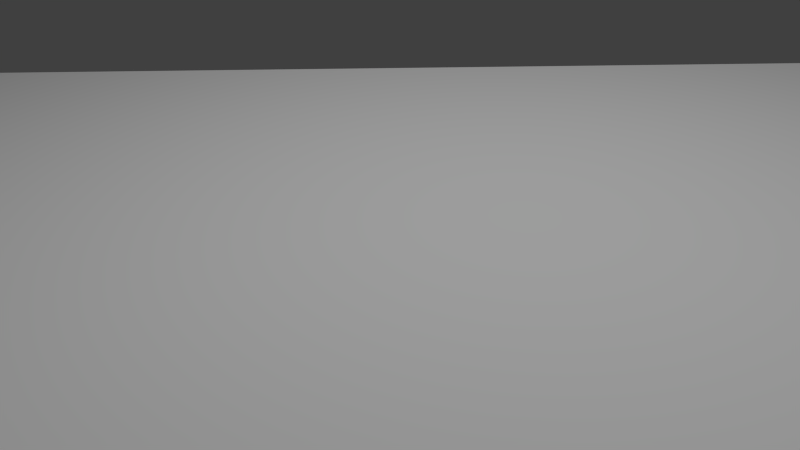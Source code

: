 # Source: Terrain.blend  (saved by Blender 2.66.1; exported with 4.5.12 LTS)
import bpy
from mathutils import Matrix  # noqa: F401  (used for matrix-valued properties, if any)

bpy.ops.wm.read_factory_settings(use_empty=True)
scene = bpy.context.scene
scene.name = 'Scene'

# ---- collections
col_collection_1 = bpy.data.collections.new('Collection 1'); scene.collection.children.link(col_collection_1)

# ---- materials (node trees are filled in below, after node groups)
mat_terrain_mat = bpy.data.materials.new('terrain_Mat')
mat_terrain_mat.alpha_threshold = 0.0
mat_terrain_mat.use_transparent_shadow = False
mat_terrain_mat.roughness = 0.5
mat_terrain_mat.line_color = (0.0, 0.0, 0.0, 1.0)

# ---- material node trees

# ---- world
world_world = bpy.data.worlds.new('World'); scene.world = world_world
world_world.color = (0.05088, 0.05088, 0.05088)
world_world.use_sun_shadow = False
world_world.sun_shadow_jitter_overblur = 0.0
world_world.cycles.sampling_method = 'MANUAL'
world_world.cycles.sample_map_resolution = 256

# ---- cameras
cam_camera = bpy.data.cameras.new('Camera')
cam_camera.clip_end = 100.0
cam_camera.lens = 35.0
cam_camera.sensor_width = 32.0
cam_camera.sensor_height = 18.0
cam_camera.ortho_scale = 7.314
cam_camera.dof.focus_distance = 0.0
cam_camera.dof.aperture_fstop = 128.0

# ---- lights
light_lamp = bpy.data.lights.new('Lamp', 'POINT')
light_lamp.transmission_factor = 0.0
light_lamp.cutoff_distance = 30.0
light_lamp.energy = 1e+05
light_lamp.shadow_buffer_clip_start = 1.001
light_lamp.shadow_soft_size = 0.1
light_lamp.shadow_maximum_resolution = 0.006
light_lamp.use_absolute_resolution = True
light_lamp.cycles.use_multiple_importance_sampling = False

# ---- meshes
me_cube_002 = bpy.data.meshes.new('Cube.002')
me_cube_002.from_pydata([(-1.0, -1.0, -1.0), (-1.0, 1.0, -1.0), (1.0, 1.0, -1.0), (1.0, -1.0, -1.0), (-1.0, -1.0, 1.0), (-1.0, 1.0, 1.0), (1.0, 1.0, 1.0), (1.0, -1.0, 1.0)], [], [(4, 5, 1, 0), (5, 6, 2, 1), (6, 7, 3, 2), (7, 4, 0, 3), (0, 1, 2, 3), (7, 6, 5, 4)])
me_cube_002.materials.append(mat_terrain_mat)
me_cube_002.use_remesh_preserve_volume = False
me_cube_002.use_remesh_preserve_attributes = False
me_cube_002.use_mirror_vertex_groups = False
me_cube_002.update()

# ---- objects
ob_cube = bpy.data.objects.new('Cube', me_cube_002)
ob_lamp = bpy.data.objects.new('Lamp', light_lamp)
ob_camera = bpy.data.objects.new('Camera', cam_camera)

# ---- transforms, parenting, visibility, modifiers, constraints
ob_cube.location = (0.5333, -2.711, 1.58)
ob_cube.scale = (100.0, 100.0, 0.1)
ob_cube.lineart.crease_threshold = 0.0
ob_lamp.location = (4.076, 1.005, 84.66)
ob_lamp.rotation_euler = (0.6503, 0.05522, 1.866)
ob_lamp.lock_rotations_4d = False
ob_lamp.empty_display_type = 'ARROWS'
ob_lamp.color = (0.0, 0.0, 0.0, 0.0)
ob_lamp.lineart.crease_threshold = 0.0
ob_camera.location = (40.48, -45.67, 30.17)
ob_camera.rotation_euler = (1.109, 0.01082, 0.8149)
ob_camera.lock_rotations_4d = False
ob_camera.empty_display_type = 'ARROWS'
ob_camera.color = (0.0, 0.0, 0.0, 0.0)
ob_camera.display_type = 'WIRE'
ob_camera.lineart.crease_threshold = 0.0

# ---- collection membership
col_collection_1.objects.link(ob_cube)
col_collection_1.objects.link(ob_lamp)
col_collection_1.objects.link(ob_camera)

# ---- scene / render settings (as saved in the file)
scene.camera = ob_camera
scene.frame_start = 1; scene.frame_end = 250; scene.frame_set(1)
scene.render.engine = 'BLENDER_EEVEE_NEXT'
scene.render.image_settings.color_mode = 'RGB'
scene.render.image_settings.compression = 90
scene.render.resolution_percentage = 50
scene.render.dither_intensity = 0.0
scene.render.bake_margin = 2
scene.cycles.use_denoising = False
scene.cycles.samples = 10
scene.cycles.sampling_pattern = 'TABULATED_SOBOL'
scene.cycles.light_sampling_threshold = 0.0
scene.cycles.use_adaptive_sampling = False
scene.cycles.use_light_tree = False
scene.cycles.blur_glossy = 0.0
scene.cycles.volume_bounces = 1
scene.cycles.pixel_filter_type = 'GAUSSIAN'
scene.cycles.sample_clamp_indirect = 0.0
scene.view_settings.view_transform = 'Standard'
bpy.context.view_layer.update()
